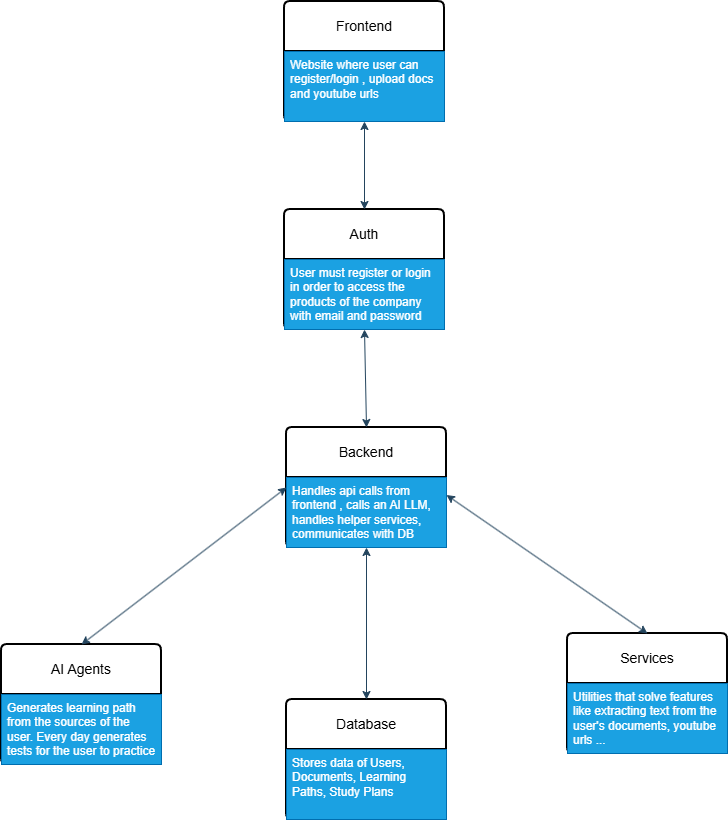

The diagram above was exported from draw.io. Its source (the exported page's mxGraphModel, read from the mxfile embedded in the PNG):
<mxGraphModel dx="1426" dy="783" grid="0" gridSize="10" guides="1" tooltips="1" connect="1" arrows="1" fold="1" page="1" pageScale="1" pageWidth="850" pageHeight="1100" math="0" shadow="0">
  <root>
    <mxCell id="0" />
    <mxCell id="1" parent="0" />
    <mxCell id="luStqBN9wdcBk0hfWqr3-6" parent="1" style="swimlane;childLayout=stackLayout;horizontal=1;startSize=50;horizontalStack=0;rounded=1;fontSize=14;fontStyle=0;strokeWidth=2;resizeParent=0;resizeLast=1;shadow=0;dashed=0;align=center;arcSize=4;whiteSpace=wrap;html=1;" value="Frontend" vertex="1">
      <mxGeometry height="120" width="160" x="350" y="69" as="geometry" />
    </mxCell>
    <mxCell id="luStqBN9wdcBk0hfWqr3-7" parent="luStqBN9wdcBk0hfWqr3-6" style="align=left;strokeColor=#006EAF;fillColor=#1ba1e2;spacingLeft=4;spacingRight=4;fontSize=12;verticalAlign=top;resizable=0;rotatable=0;part=1;html=1;whiteSpace=wrap;fontColor=#ffffff;" value="Website where user can register/login , upload docs and youtube urls" vertex="1">
      <mxGeometry height="70" width="160" y="50" as="geometry" />
    </mxCell>
    <mxCell id="luStqBN9wdcBk0hfWqr3-12" parent="1" style="swimlane;childLayout=stackLayout;horizontal=1;startSize=50;horizontalStack=0;rounded=1;fontSize=14;fontStyle=0;strokeWidth=2;resizeParent=0;resizeLast=1;shadow=0;dashed=0;align=center;arcSize=4;whiteSpace=wrap;html=1;" value="Backend" vertex="1">
      <mxGeometry height="120" width="160" x="352" y="495" as="geometry" />
    </mxCell>
    <mxCell id="luStqBN9wdcBk0hfWqr3-13" parent="luStqBN9wdcBk0hfWqr3-12" style="align=left;strokeColor=#006EAF;fillColor=#1ba1e2;spacingLeft=4;spacingRight=4;fontSize=12;verticalAlign=top;resizable=0;rotatable=0;part=1;html=1;whiteSpace=wrap;fontColor=#ffffff;" value="Handles api calls from frontend , calls an AI LLM, handles helper services, communicates with DB" vertex="1">
      <mxGeometry height="70" width="160" y="50" as="geometry" />
    </mxCell>
    <mxCell id="luStqBN9wdcBk0hfWqr3-14" parent="1" style="swimlane;childLayout=stackLayout;horizontal=1;startSize=50;horizontalStack=0;rounded=1;fontSize=14;fontStyle=0;strokeWidth=2;resizeParent=0;resizeLast=1;shadow=0;dashed=0;align=center;arcSize=4;whiteSpace=wrap;html=1;" value="AI Agents" vertex="1">
      <mxGeometry height="120" width="160" x="67" y="712" as="geometry" />
    </mxCell>
    <mxCell id="luStqBN9wdcBk0hfWqr3-15" parent="luStqBN9wdcBk0hfWqr3-14" style="align=left;strokeColor=#006EAF;fillColor=#1ba1e2;spacingLeft=4;spacingRight=4;fontSize=12;verticalAlign=top;resizable=0;rotatable=0;part=1;html=1;whiteSpace=wrap;fontColor=#ffffff;" value="Generates learning path from the sources of the user. Every day generates tests for the user to practice" vertex="1">
      <mxGeometry height="70" width="160" y="50" as="geometry" />
    </mxCell>
    <mxCell id="luStqBN9wdcBk0hfWqr3-16" parent="1" style="swimlane;childLayout=stackLayout;horizontal=1;startSize=50;horizontalStack=0;rounded=1;fontSize=14;fontStyle=0;strokeWidth=2;resizeParent=0;resizeLast=1;shadow=0;dashed=0;align=center;arcSize=4;whiteSpace=wrap;html=1;" value="Database" vertex="1">
      <mxGeometry height="120" width="160" x="352" y="767" as="geometry" />
    </mxCell>
    <mxCell id="luStqBN9wdcBk0hfWqr3-17" parent="luStqBN9wdcBk0hfWqr3-16" style="align=left;strokeColor=#006EAF;fillColor=#1ba1e2;spacingLeft=4;spacingRight=4;fontSize=12;verticalAlign=top;resizable=0;rotatable=0;part=1;html=1;whiteSpace=wrap;fontColor=#ffffff;" value="Stores data of Users, Documents, Learning Paths, Study Plans" vertex="1">
      <mxGeometry height="70" width="160" y="50" as="geometry" />
    </mxCell>
    <mxCell id="luStqBN9wdcBk0hfWqr3-18" parent="1" style="swimlane;childLayout=stackLayout;horizontal=1;startSize=50;horizontalStack=0;rounded=1;fontSize=14;fontStyle=0;strokeWidth=2;resizeParent=0;resizeLast=1;shadow=0;dashed=0;align=center;arcSize=4;whiteSpace=wrap;html=1;" value="Services" vertex="1">
      <mxGeometry height="120" width="160" x="633" y="701" as="geometry" />
    </mxCell>
    <mxCell id="luStqBN9wdcBk0hfWqr3-19" parent="luStqBN9wdcBk0hfWqr3-18" style="align=left;strokeColor=#006EAF;fillColor=#1ba1e2;spacingLeft=4;spacingRight=4;fontSize=12;verticalAlign=top;resizable=0;rotatable=0;part=1;html=1;whiteSpace=wrap;fontColor=#ffffff;" value="Utilities that solve features like extracting text from the user's documents, youtube urls ...&amp;nbsp;" vertex="1">
      <mxGeometry height="70" width="160" y="50" as="geometry" />
    </mxCell>
    <mxCell id="luStqBN9wdcBk0hfWqr3-24" parent="1" style="swimlane;childLayout=stackLayout;horizontal=1;startSize=50;horizontalStack=0;rounded=1;fontSize=14;fontStyle=0;strokeWidth=2;resizeParent=0;resizeLast=1;shadow=0;dashed=0;align=center;arcSize=4;whiteSpace=wrap;html=1;" value="Auth" vertex="1">
      <mxGeometry height="120" width="160" x="350" y="277" as="geometry" />
    </mxCell>
    <mxCell id="luStqBN9wdcBk0hfWqr3-25" parent="luStqBN9wdcBk0hfWqr3-24" style="align=left;strokeColor=#006EAF;fillColor=#1ba1e2;spacingLeft=4;spacingRight=4;fontSize=12;verticalAlign=top;resizable=0;rotatable=0;part=1;html=1;whiteSpace=wrap;fontColor=#ffffff;" value="User must register or login in order to access the products of the company with email and password" vertex="1">
      <mxGeometry height="70" width="160" y="50" as="geometry" />
    </mxCell>
    <mxCell id="luStqBN9wdcBk0hfWqr3-29" edge="1" parent="1" source="luStqBN9wdcBk0hfWqr3-24" style="endArrow=classic;startArrow=classic;html=1;rounded=0;strokeColor=#23445D;entryX=0.5;entryY=1;entryDx=0;entryDy=0;exitX=0.5;exitY=0;exitDx=0;exitDy=0;" target="luStqBN9wdcBk0hfWqr3-6" value="">
      <mxGeometry height="50" relative="1" width="50" as="geometry">
        <mxPoint x="286" y="407" as="sourcePoint" />
        <mxPoint x="336" y="357" as="targetPoint" />
      </mxGeometry>
    </mxCell>
    <mxCell id="luStqBN9wdcBk0hfWqr3-30" edge="1" parent="1" source="luStqBN9wdcBk0hfWqr3-12" style="endArrow=classic;startArrow=classic;html=1;rounded=0;strokeColor=#23445D;exitX=0.5;exitY=0;exitDx=0;exitDy=0;entryX=0.5;entryY=1;entryDx=0;entryDy=0;" target="luStqBN9wdcBk0hfWqr3-24" value="">
      <mxGeometry height="50" relative="1" width="50" as="geometry">
        <mxPoint x="286" y="407" as="sourcePoint" />
        <mxPoint x="336" y="357" as="targetPoint" />
      </mxGeometry>
    </mxCell>
    <mxCell id="luStqBN9wdcBk0hfWqr3-31" edge="1" parent="1" source="luStqBN9wdcBk0hfWqr3-16" style="endArrow=classic;startArrow=classic;html=1;rounded=0;strokeColor=#23445D;exitX=0.5;exitY=0;exitDx=0;exitDy=0;entryX=0.5;entryY=1;entryDx=0;entryDy=0;" target="luStqBN9wdcBk0hfWqr3-12" value="">
      <mxGeometry height="50" relative="1" width="50" as="geometry">
        <mxPoint x="286" y="607" as="sourcePoint" />
        <mxPoint x="336" y="557" as="targetPoint" />
      </mxGeometry>
    </mxCell>
    <mxCell id="luStqBN9wdcBk0hfWqr3-33" edge="1" parent="1" source="luStqBN9wdcBk0hfWqr3-18" style="endArrow=classic;startArrow=classic;html=1;rounded=0;strokeColor=#23445D;entryX=1;entryY=0.25;entryDx=0;entryDy=0;exitX=0.5;exitY=0;exitDx=0;exitDy=0;" target="luStqBN9wdcBk0hfWqr3-13" value="">
      <mxGeometry height="50" relative="1" width="50" as="geometry">
        <mxPoint x="658" y="664" as="sourcePoint" />
        <mxPoint x="708" y="614" as="targetPoint" />
      </mxGeometry>
    </mxCell>
    <mxCell id="luStqBN9wdcBk0hfWqr3-34" edge="1" parent="1" source="luStqBN9wdcBk0hfWqr3-14" style="endArrow=classic;startArrow=classic;html=1;rounded=0;strokeColor=#23445D;exitX=0.5;exitY=0;exitDx=0;exitDy=0;entryX=0;entryY=0.5;entryDx=0;entryDy=0;" target="luStqBN9wdcBk0hfWqr3-12" value="">
      <mxGeometry height="50" relative="1" width="50" as="geometry">
        <mxPoint x="286" y="607" as="sourcePoint" />
        <mxPoint x="336" y="557" as="targetPoint" />
      </mxGeometry>
    </mxCell>
  </root>
</mxGraphModel>